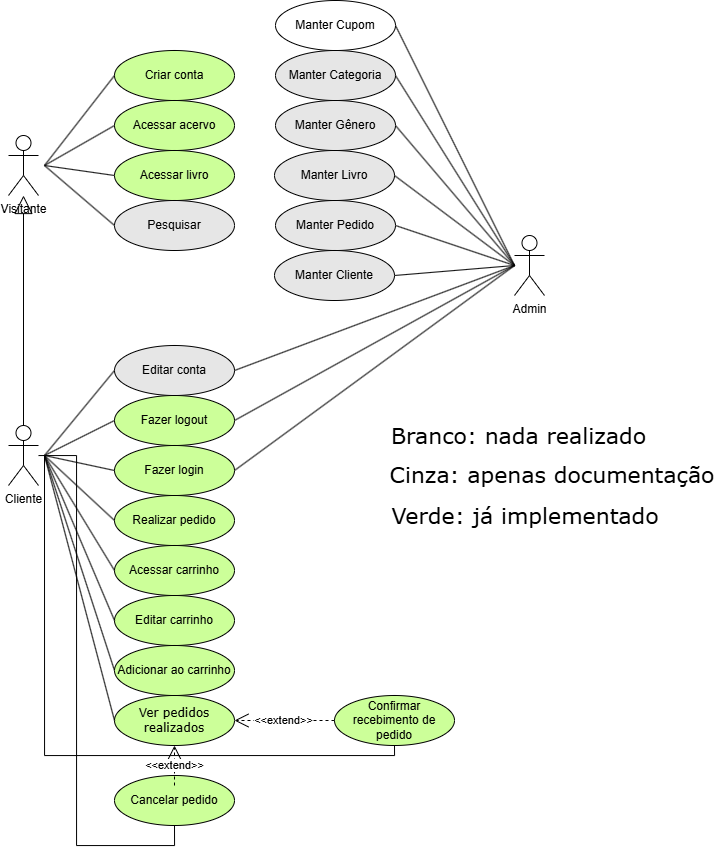

The diagram above was exported from draw.io. Its source (the exported page's mxGraphModel, read from the mxfile embedded in the PNG):
<mxGraphModel dx="1687" dy="2087" grid="1" gridSize="10" guides="1" tooltips="1" connect="1" arrows="1" fold="1" page="1" pageScale="1" pageWidth="827" pageHeight="1169" math="0" shadow="0">
  <root>
    <mxCell id="0" />
    <mxCell id="1" parent="0" />
    <mxCell id="KffBkaMOwE-8M7boOTAI-33" style="edgeStyle=none;shape=connector;rounded=0;orthogonalLoop=1;jettySize=auto;html=1;entryX=1;entryY=0.5;entryDx=0;entryDy=0;strokeColor=default;align=center;verticalAlign=middle;fontFamily=Helvetica;fontSize=11;fontColor=default;labelBackgroundColor=default;endArrow=none;endFill=0;" parent="1" target="u6zJ1wR1zb8cTj8hNxHs-26" edge="1">
      <mxGeometry relative="1" as="geometry">
        <mxPoint x="1250" y="-20" as="sourcePoint" />
      </mxGeometry>
    </mxCell>
    <mxCell id="KffBkaMOwE-8M7boOTAI-34" style="edgeStyle=none;shape=connector;rounded=0;orthogonalLoop=1;jettySize=auto;html=1;entryX=1;entryY=0.5;entryDx=0;entryDy=0;strokeColor=default;align=center;verticalAlign=middle;fontFamily=Helvetica;fontSize=11;fontColor=default;labelBackgroundColor=default;endArrow=none;endFill=0;" parent="1" target="Vy4tJXazF6XD1Z9-3fvb-2" edge="1">
      <mxGeometry relative="1" as="geometry">
        <mxPoint x="1250" y="-20" as="sourcePoint" />
      </mxGeometry>
    </mxCell>
    <mxCell id="92OFofymd97UrG3bQ6cr-4" style="rounded=0;orthogonalLoop=1;jettySize=auto;html=1;entryX=1;entryY=0.5;entryDx=0;entryDy=0;endArrow=none;endFill=0;" parent="1" target="92OFofymd97UrG3bQ6cr-3" edge="1">
      <mxGeometry relative="1" as="geometry">
        <mxPoint x="1250" y="-20" as="sourcePoint" />
      </mxGeometry>
    </mxCell>
    <mxCell id="he1mMvEhXZKW7e6L6MI2-3" style="rounded=0;orthogonalLoop=1;jettySize=auto;html=1;entryX=1;entryY=0.5;entryDx=0;entryDy=0;endArrow=none;endFill=0;" edge="1" parent="1" target="he1mMvEhXZKW7e6L6MI2-1">
      <mxGeometry relative="1" as="geometry">
        <mxPoint x="1250" y="-20" as="sourcePoint" />
      </mxGeometry>
    </mxCell>
    <mxCell id="u6zJ1wR1zb8cTj8hNxHs-5" value="Admin" style="shape=umlActor;verticalLabelPosition=bottom;verticalAlign=top;html=1;outlineConnect=0;" parent="1" vertex="1">
      <mxGeometry x="1250" y="-50" width="30" height="60" as="geometry" />
    </mxCell>
    <mxCell id="u6zJ1wR1zb8cTj8hNxHs-21" value="Visitante" style="shape=umlActor;verticalLabelPosition=bottom;verticalAlign=top;html=1;outlineConnect=0;" parent="1" vertex="1">
      <mxGeometry x="744" y="-150" width="30" height="60" as="geometry" />
    </mxCell>
    <mxCell id="u6zJ1wR1zb8cTj8hNxHs-34" value="Criar conta" style="ellipse;whiteSpace=wrap;html=1;align=center;fillColor=#ccff99;" parent="1" vertex="1">
      <mxGeometry x="850" y="-235" width="120" height="50" as="geometry" />
    </mxCell>
    <mxCell id="u6zJ1wR1zb8cTj8hNxHs-36" value="Acessar acervo" style="ellipse;whiteSpace=wrap;html=1;align=center;fillColor=#CCFF99;" parent="1" vertex="1">
      <mxGeometry x="850" y="-185" width="120" height="50" as="geometry" />
    </mxCell>
    <mxCell id="KffBkaMOwE-8M7boOTAI-9" style="edgeStyle=none;shape=connector;rounded=0;orthogonalLoop=1;jettySize=auto;html=1;exitX=0;exitY=0.5;exitDx=0;exitDy=0;strokeColor=default;align=center;verticalAlign=middle;fontFamily=Helvetica;fontSize=11;fontColor=default;labelBackgroundColor=default;endArrow=none;endFill=0;" parent="1" source="u6zJ1wR1zb8cTj8hNxHs-37" edge="1">
      <mxGeometry relative="1" as="geometry">
        <mxPoint x="780" y="-120" as="targetPoint" />
      </mxGeometry>
    </mxCell>
    <mxCell id="u6zJ1wR1zb8cTj8hNxHs-37" value="Acessar livro" style="ellipse;whiteSpace=wrap;html=1;align=center;fillColor=#ccff99;" parent="1" vertex="1">
      <mxGeometry x="850" y="-135" width="120" height="50" as="geometry" />
    </mxCell>
    <mxCell id="KffBkaMOwE-8M7boOTAI-10" style="edgeStyle=none;shape=connector;rounded=0;orthogonalLoop=1;jettySize=auto;html=1;exitX=0;exitY=0.5;exitDx=0;exitDy=0;strokeColor=default;align=center;verticalAlign=middle;fontFamily=Helvetica;fontSize=11;fontColor=default;labelBackgroundColor=default;endArrow=none;endFill=0;" parent="1" source="541m9Sr9yW_Dil_W1Ewz-17" edge="1">
      <mxGeometry relative="1" as="geometry">
        <mxPoint x="780" y="-120" as="targetPoint" />
      </mxGeometry>
    </mxCell>
    <mxCell id="541m9Sr9yW_Dil_W1Ewz-17" value="Pesquisar" style="ellipse;whiteSpace=wrap;html=1;align=center;fillColor=#E6E6E6;" parent="1" vertex="1">
      <mxGeometry x="850" y="-85" width="120" height="50" as="geometry" />
    </mxCell>
    <mxCell id="u6zJ1wR1zb8cTj8hNxHs-27" value="Ver pedidos realizados" style="ellipse;whiteSpace=wrap;html=1;align=center;fillColor=#ccff99;fontFamily=Verdana;" parent="1" vertex="1">
      <mxGeometry x="850" y="410" width="120" height="50" as="geometry" />
    </mxCell>
    <mxCell id="KffBkaMOwE-8M7boOTAI-29" style="edgeStyle=none;shape=connector;rounded=0;orthogonalLoop=1;jettySize=auto;html=1;exitX=1;exitY=0.5;exitDx=0;exitDy=0;strokeColor=default;align=center;verticalAlign=middle;fontFamily=Helvetica;fontSize=11;fontColor=default;labelBackgroundColor=default;endArrow=none;endFill=0;" parent="1" source="u6zJ1wR1zb8cTj8hNxHs-28" edge="1">
      <mxGeometry relative="1" as="geometry">
        <mxPoint x="1250" y="-20" as="targetPoint" />
      </mxGeometry>
    </mxCell>
    <mxCell id="u6zJ1wR1zb8cTj8hNxHs-28" value="Fazer logout" style="ellipse;whiteSpace=wrap;html=1;align=center;fillColor=#ccff99;" parent="1" vertex="1">
      <mxGeometry x="850" y="110" width="120" height="50" as="geometry" />
    </mxCell>
    <mxCell id="u6zJ1wR1zb8cTj8hNxHs-31" value="Realizar pedido" style="ellipse;whiteSpace=wrap;html=1;align=center;fillColor=#ccff99;" parent="1" vertex="1">
      <mxGeometry x="850" y="210" width="120" height="50" as="geometry" />
    </mxCell>
    <mxCell id="u6zJ1wR1zb8cTj8hNxHs-44" value="Editar carrinho" style="ellipse;whiteSpace=wrap;html=1;align=center;fillColor=#ccff99;" parent="1" vertex="1">
      <mxGeometry x="850" y="310" width="120" height="50" as="geometry" />
    </mxCell>
    <mxCell id="u6zJ1wR1zb8cTj8hNxHs-39" value="Confirmar recebimento de pedido" style="ellipse;whiteSpace=wrap;html=1;align=center;fillColor=#ccff99;" parent="1" vertex="1">
      <mxGeometry x="1070" y="410" width="120" height="50" as="geometry" />
    </mxCell>
    <mxCell id="u6zJ1wR1zb8cTj8hNxHs-35" value="Acessar carrinho" style="ellipse;whiteSpace=wrap;html=1;align=center;fillColor=#ccff99;" parent="1" vertex="1">
      <mxGeometry x="850" y="260" width="120" height="50" as="geometry" />
    </mxCell>
    <mxCell id="KffBkaMOwE-8M7boOTAI-28" style="edgeStyle=none;shape=connector;rounded=0;orthogonalLoop=1;jettySize=auto;html=1;exitX=1;exitY=0.5;exitDx=0;exitDy=0;strokeColor=default;align=center;verticalAlign=middle;fontFamily=Helvetica;fontSize=11;fontColor=default;labelBackgroundColor=default;endArrow=none;endFill=0;" parent="1" source="u6zJ1wR1zb8cTj8hNxHs-30" edge="1">
      <mxGeometry relative="1" as="geometry">
        <mxPoint x="1250" y="-20" as="targetPoint" />
      </mxGeometry>
    </mxCell>
    <mxCell id="u6zJ1wR1zb8cTj8hNxHs-30" value="Fazer login" style="ellipse;whiteSpace=wrap;html=1;align=center;fillColor=#ccff99;" parent="1" vertex="1">
      <mxGeometry x="850" y="160" width="120" height="50" as="geometry" />
    </mxCell>
    <mxCell id="u6zJ1wR1zb8cTj8hNxHs-33" value="Editar conta" style="ellipse;whiteSpace=wrap;html=1;align=center;fillColor=#E6E6E6;" parent="1" vertex="1">
      <mxGeometry x="850" y="60" width="120" height="50" as="geometry" />
    </mxCell>
    <mxCell id="u6zJ1wR1zb8cTj8hNxHs-26" value="Manter Pedido" style="ellipse;whiteSpace=wrap;html=1;align=center;fillColor=#E6E6E6;" parent="1" vertex="1">
      <mxGeometry x="1011" y="-85" width="120" height="50" as="geometry" />
    </mxCell>
    <mxCell id="u6zJ1wR1zb8cTj8hNxHs-25" value="Manter Livro" style="ellipse;whiteSpace=wrap;html=1;align=center;fillColor=#E6E6E6;" parent="1" vertex="1">
      <mxGeometry x="1010" y="-135" width="120" height="50" as="geometry" />
    </mxCell>
    <mxCell id="Vy4tJXazF6XD1Z9-3fvb-2" value="Manter Cliente" style="ellipse;whiteSpace=wrap;html=1;align=center;fillColor=#E6E6E6;" parent="1" vertex="1">
      <mxGeometry x="1010" y="-35" width="120" height="50" as="geometry" />
    </mxCell>
    <mxCell id="YV12QCaClhikMkTM48J6-2" style="rounded=0;orthogonalLoop=1;jettySize=auto;html=1;endArrow=none;endFill=0;entryX=0;entryY=0.5;entryDx=0;entryDy=0;" parent="1" target="u6zJ1wR1zb8cTj8hNxHs-33" edge="1">
      <mxGeometry relative="1" as="geometry">
        <mxPoint x="780" y="170" as="sourcePoint" />
      </mxGeometry>
    </mxCell>
    <mxCell id="YV12QCaClhikMkTM48J6-6" style="edgeStyle=none;shape=connector;rounded=0;orthogonalLoop=1;jettySize=auto;html=1;entryX=0;entryY=0.5;entryDx=0;entryDy=0;strokeColor=default;align=center;verticalAlign=middle;fontFamily=Helvetica;fontSize=11;fontColor=default;labelBackgroundColor=default;endArrow=none;endFill=0;" parent="1" target="u6zJ1wR1zb8cTj8hNxHs-31" edge="1">
      <mxGeometry relative="1" as="geometry">
        <mxPoint x="780" y="170" as="sourcePoint" />
      </mxGeometry>
    </mxCell>
    <mxCell id="YV12QCaClhikMkTM48J6-7" style="edgeStyle=none;shape=connector;rounded=0;orthogonalLoop=1;jettySize=auto;html=1;entryX=0;entryY=0.5;entryDx=0;entryDy=0;strokeColor=default;align=center;verticalAlign=middle;fontFamily=Helvetica;fontSize=11;fontColor=default;labelBackgroundColor=default;endArrow=none;endFill=0;" parent="1" target="u6zJ1wR1zb8cTj8hNxHs-35" edge="1">
      <mxGeometry relative="1" as="geometry">
        <mxPoint x="780" y="170" as="sourcePoint" />
      </mxGeometry>
    </mxCell>
    <mxCell id="YV12QCaClhikMkTM48J6-8" style="edgeStyle=none;shape=connector;rounded=0;orthogonalLoop=1;jettySize=auto;html=1;entryX=0;entryY=0.5;entryDx=0;entryDy=0;strokeColor=default;align=center;verticalAlign=middle;fontFamily=Helvetica;fontSize=11;fontColor=default;labelBackgroundColor=default;endArrow=none;endFill=0;" parent="1" target="u6zJ1wR1zb8cTj8hNxHs-44" edge="1">
      <mxGeometry relative="1" as="geometry">
        <mxPoint x="780" y="170" as="sourcePoint" />
      </mxGeometry>
    </mxCell>
    <mxCell id="YV12QCaClhikMkTM48J6-9" style="edgeStyle=none;shape=connector;rounded=0;orthogonalLoop=1;jettySize=auto;html=1;entryX=0;entryY=0.5;entryDx=0;entryDy=0;strokeColor=default;align=center;verticalAlign=middle;fontFamily=Helvetica;fontSize=11;fontColor=default;labelBackgroundColor=default;endArrow=none;endFill=0;" parent="1" target="u6zJ1wR1zb8cTj8hNxHs-27" edge="1">
      <mxGeometry relative="1" as="geometry">
        <mxPoint x="780" y="170" as="sourcePoint" />
      </mxGeometry>
    </mxCell>
    <mxCell id="YV12QCaClhikMkTM48J6-10" style="edgeStyle=orthogonalEdgeStyle;shape=connector;rounded=0;orthogonalLoop=1;jettySize=auto;html=1;strokeColor=default;align=center;verticalAlign=middle;fontFamily=Helvetica;fontSize=11;fontColor=default;labelBackgroundColor=default;endArrow=none;endFill=0;entryX=0.5;entryY=1;entryDx=0;entryDy=0;" parent="1" target="u6zJ1wR1zb8cTj8hNxHs-39" edge="1">
      <mxGeometry relative="1" as="geometry">
        <mxPoint x="780" y="170" as="sourcePoint" />
        <mxPoint x="1140" y="350" as="targetPoint" />
        <Array as="points">
          <mxPoint x="780" y="470" />
          <mxPoint x="1130" y="470" />
        </Array>
      </mxGeometry>
    </mxCell>
    <mxCell id="kahBm2osSVhcxSLaOJQu-3" style="edgeStyle=none;shape=connector;rounded=0;orthogonalLoop=1;jettySize=auto;html=1;entryX=0;entryY=0.5;entryDx=0;entryDy=0;strokeColor=default;align=center;verticalAlign=middle;fontFamily=Helvetica;fontSize=11;fontColor=default;labelBackgroundColor=default;endArrow=none;endFill=0;" parent="1" target="kahBm2osSVhcxSLaOJQu-1" edge="1">
      <mxGeometry relative="1" as="geometry">
        <mxPoint x="780" y="170" as="sourcePoint" />
      </mxGeometry>
    </mxCell>
    <mxCell id="kahBm2osSVhcxSLaOJQu-8" style="edgeStyle=orthogonalEdgeStyle;shape=connector;rounded=0;orthogonalLoop=1;jettySize=auto;html=1;strokeColor=default;align=center;verticalAlign=middle;fontFamily=Helvetica;fontSize=11;fontColor=default;labelBackgroundColor=default;endArrow=none;endFill=0;entryX=0.5;entryY=1;entryDx=0;entryDy=0;" parent="1" source="u6zJ1wR1zb8cTj8hNxHs-1" target="kahBm2osSVhcxSLaOJQu-4" edge="1">
      <mxGeometry relative="1" as="geometry">
        <mxPoint x="760" y="500" as="targetPoint" />
      </mxGeometry>
    </mxCell>
    <mxCell id="u6zJ1wR1zb8cTj8hNxHs-1" value="Cliente" style="shape=umlActor;verticalLabelPosition=bottom;verticalAlign=top;html=1;outlineConnect=0;" parent="1" vertex="1">
      <mxGeometry x="744" y="140" width="30" height="60" as="geometry" />
    </mxCell>
    <mxCell id="KffBkaMOwE-8M7boOTAI-12" style="edgeStyle=none;shape=connector;rounded=0;orthogonalLoop=1;jettySize=auto;html=1;exitX=0;exitY=0.5;exitDx=0;exitDy=0;strokeColor=default;align=center;verticalAlign=middle;fontFamily=Helvetica;fontSize=11;fontColor=default;labelBackgroundColor=default;endArrow=none;endFill=0;" parent="1" source="u6zJ1wR1zb8cTj8hNxHs-36" edge="1">
      <mxGeometry relative="1" as="geometry">
        <mxPoint x="780" y="-120" as="targetPoint" />
      </mxGeometry>
    </mxCell>
    <mxCell id="KffBkaMOwE-8M7boOTAI-13" style="edgeStyle=none;shape=connector;rounded=0;orthogonalLoop=1;jettySize=auto;html=1;exitX=0;exitY=0.5;exitDx=0;exitDy=0;strokeColor=default;align=center;verticalAlign=middle;fontFamily=Helvetica;fontSize=11;fontColor=default;labelBackgroundColor=default;endArrow=none;endFill=0;" parent="1" source="u6zJ1wR1zb8cTj8hNxHs-34" edge="1">
      <mxGeometry relative="1" as="geometry">
        <mxPoint x="780" y="-120" as="targetPoint" />
      </mxGeometry>
    </mxCell>
    <mxCell id="KffBkaMOwE-8M7boOTAI-23" value="" style="endArrow=block;endSize=16;endFill=0;html=1;rounded=0;strokeColor=default;align=center;verticalAlign=middle;fontFamily=Helvetica;fontSize=11;fontColor=default;labelBackgroundColor=default;exitX=0.5;exitY=0;exitDx=0;exitDy=0;exitPerimeter=0;" parent="1" source="u6zJ1wR1zb8cTj8hNxHs-1" target="u6zJ1wR1zb8cTj8hNxHs-21" edge="1">
      <mxGeometry width="160" relative="1" as="geometry">
        <mxPoint x="640" y="-10" as="sourcePoint" />
        <mxPoint x="800" y="-10" as="targetPoint" />
      </mxGeometry>
    </mxCell>
    <mxCell id="KffBkaMOwE-8M7boOTAI-30" style="edgeStyle=none;shape=connector;rounded=0;orthogonalLoop=1;jettySize=auto;html=1;exitX=1;exitY=0.5;exitDx=0;exitDy=0;strokeColor=default;align=center;verticalAlign=middle;fontFamily=Helvetica;fontSize=11;fontColor=default;labelBackgroundColor=default;endArrow=none;endFill=0;" parent="1" source="u6zJ1wR1zb8cTj8hNxHs-33" edge="1">
      <mxGeometry relative="1" as="geometry">
        <mxPoint x="1250" y="-20" as="targetPoint" />
      </mxGeometry>
    </mxCell>
    <mxCell id="KffBkaMOwE-8M7boOTAI-32" style="edgeStyle=none;shape=connector;rounded=0;orthogonalLoop=1;jettySize=auto;html=1;entryX=1;entryY=0.5;entryDx=0;entryDy=0;strokeColor=default;align=center;verticalAlign=middle;fontFamily=Helvetica;fontSize=11;fontColor=default;labelBackgroundColor=default;endArrow=none;endFill=0;" parent="1" target="u6zJ1wR1zb8cTj8hNxHs-25" edge="1">
      <mxGeometry relative="1" as="geometry">
        <mxPoint x="1250" y="-20" as="sourcePoint" />
      </mxGeometry>
    </mxCell>
    <mxCell id="KffBkaMOwE-8M7boOTAI-39" value="&amp;lt;&amp;lt;extend&amp;gt;&amp;gt;" style="endArrow=open;endSize=12;dashed=1;html=1;rounded=0;strokeColor=default;align=center;verticalAlign=middle;fontFamily=Helvetica;fontSize=11;fontColor=default;labelBackgroundColor=default;entryX=1;entryY=0.5;entryDx=0;entryDy=0;exitX=0;exitY=0.5;exitDx=0;exitDy=0;" parent="1" source="u6zJ1wR1zb8cTj8hNxHs-39" target="u6zJ1wR1zb8cTj8hNxHs-27" edge="1">
      <mxGeometry width="160" relative="1" as="geometry">
        <mxPoint x="980" y="270" as="sourcePoint" />
        <mxPoint x="1140" y="270" as="targetPoint" />
      </mxGeometry>
    </mxCell>
    <mxCell id="YV12QCaClhikMkTM48J6-4" style="edgeStyle=none;shape=connector;rounded=0;orthogonalLoop=1;jettySize=auto;html=1;entryX=0;entryY=0.5;entryDx=0;entryDy=0;strokeColor=default;align=center;verticalAlign=middle;fontFamily=Helvetica;fontSize=11;fontColor=default;labelBackgroundColor=default;endArrow=none;endFill=0;" parent="1" target="u6zJ1wR1zb8cTj8hNxHs-28" edge="1">
      <mxGeometry relative="1" as="geometry">
        <mxPoint x="780" y="170" as="sourcePoint" />
      </mxGeometry>
    </mxCell>
    <mxCell id="YV12QCaClhikMkTM48J6-5" style="edgeStyle=none;shape=connector;rounded=0;orthogonalLoop=1;jettySize=auto;html=1;entryX=0;entryY=0.5;entryDx=0;entryDy=0;strokeColor=default;align=center;verticalAlign=middle;fontFamily=Helvetica;fontSize=11;fontColor=default;labelBackgroundColor=default;endArrow=none;endFill=0;" parent="1" target="u6zJ1wR1zb8cTj8hNxHs-30" edge="1">
      <mxGeometry relative="1" as="geometry">
        <mxPoint x="780" y="170" as="sourcePoint" />
      </mxGeometry>
    </mxCell>
    <mxCell id="kahBm2osSVhcxSLaOJQu-1" value="Adicionar ao carrinho" style="ellipse;whiteSpace=wrap;html=1;align=center;fillColor=#ccff99;" parent="1" vertex="1">
      <mxGeometry x="850" y="360" width="120" height="50" as="geometry" />
    </mxCell>
    <mxCell id="kahBm2osSVhcxSLaOJQu-4" value="Cancelar pedido" style="ellipse;whiteSpace=wrap;html=1;align=center;fillColor=#ccff99;" parent="1" vertex="1">
      <mxGeometry x="850" y="490" width="120" height="50" as="geometry" />
    </mxCell>
    <mxCell id="kahBm2osSVhcxSLaOJQu-9" value="&amp;lt;&amp;lt;extend&amp;gt;&amp;gt;" style="endArrow=open;endSize=12;dashed=1;html=1;rounded=0;strokeColor=default;align=center;verticalAlign=middle;fontFamily=Helvetica;fontSize=11;fontColor=default;labelBackgroundColor=default;" parent="1" target="u6zJ1wR1zb8cTj8hNxHs-27" edge="1">
      <mxGeometry width="160" relative="1" as="geometry">
        <mxPoint x="910" y="500" as="sourcePoint" />
        <mxPoint x="850" y="480" as="targetPoint" />
      </mxGeometry>
    </mxCell>
    <mxCell id="92OFofymd97UrG3bQ6cr-3" value="Manter Gênero" style="ellipse;whiteSpace=wrap;html=1;align=center;fillColor=#E6E6E6;" parent="1" vertex="1">
      <mxGeometry x="1011" y="-185" width="120" height="50" as="geometry" />
    </mxCell>
    <mxCell id="4x-DXHGyijfTzwdVXWQR-6" value="Manter Categoria" style="ellipse;whiteSpace=wrap;html=1;align=center;fillColor=#e6e6e6;" parent="1" vertex="1">
      <mxGeometry x="1011" y="-235" width="120" height="50" as="geometry" />
    </mxCell>
    <mxCell id="4x-DXHGyijfTzwdVXWQR-7" style="rounded=0;orthogonalLoop=1;jettySize=auto;html=1;entryX=1;entryY=0.5;entryDx=0;entryDy=0;endArrow=none;endFill=0;" parent="1" edge="1">
      <mxGeometry relative="1" as="geometry">
        <mxPoint x="1250" y="-20" as="sourcePoint" />
        <mxPoint x="1131" y="-210" as="targetPoint" />
      </mxGeometry>
    </mxCell>
    <mxCell id="4x-DXHGyijfTzwdVXWQR-9" value="Branco: nada realizado" style="text;html=1;align=center;verticalAlign=middle;whiteSpace=wrap;rounded=0;fontFamily=Verdana;fontSize=22;" parent="1" vertex="1">
      <mxGeometry x="1120" y="136" width="269" height="30" as="geometry" />
    </mxCell>
    <mxCell id="4x-DXHGyijfTzwdVXWQR-10" value="Verde: já implementado" style="text;html=1;align=center;verticalAlign=middle;whiteSpace=wrap;rounded=0;fontFamily=Verdana;fontSize=22;" parent="1" vertex="1">
      <mxGeometry x="1116" y="216" width="290" height="30" as="geometry" />
    </mxCell>
    <mxCell id="4x-DXHGyijfTzwdVXWQR-11" value="Cinza: apenas documentação" style="text;html=1;align=center;verticalAlign=middle;whiteSpace=wrap;rounded=0;fontFamily=Verdana;fontSize=22;" parent="1" vertex="1">
      <mxGeometry x="1118" y="175" width="340" height="30" as="geometry" />
    </mxCell>
    <mxCell id="he1mMvEhXZKW7e6L6MI2-1" value="Manter Cupom" style="ellipse;whiteSpace=wrap;html=1;align=center;" vertex="1" parent="1">
      <mxGeometry x="1011" y="-285" width="120" height="50" as="geometry" />
    </mxCell>
  </root>
</mxGraphModel>